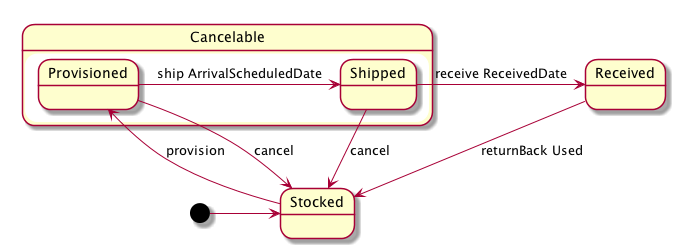

The diagram above was rendered by PlantUML. Its source (embedded in the PNG):
@startuml

scale 650 width

[*] -right-> Stocked

state Cancelable {
  Stocked -down-> Provisioned : provision
  Provisioned -right-> Shipped : ship ArrivalScheduledDate

  Provisioned --> Stocked : cancel
  Shipped --> Stocked : cancel
}

Shipped --> Received : receive ReceivedDate
Received --> Stocked : returnBack Used

@enduml